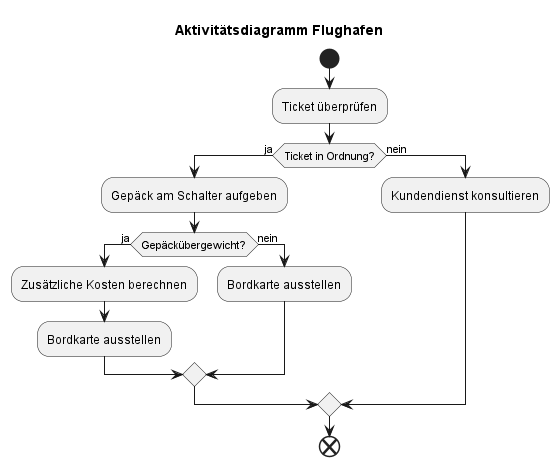

The diagram above was rendered by PlantUML. Its source (embedded in the PNG):
@startuml Aktivitätsdiagramm Flughafen

title Aktivitätsdiagramm Flughafen
|Flughafen|
start
:Ticket überprüfen;
if (Ticket in Ordnung?) then (ja)
  :Gepäck am Schalter aufgeben;
  
  if (Gepäckübergewicht?) then (ja)
    :Zusätzliche Kosten berechnen;
    :Bordkarte ausstellen;
  else (nein)
    :Bordkarte ausstellen;
  endif
else (nein)
  :Kundendienst konsultieren;
endif
|Flughafen|
end
@enduml